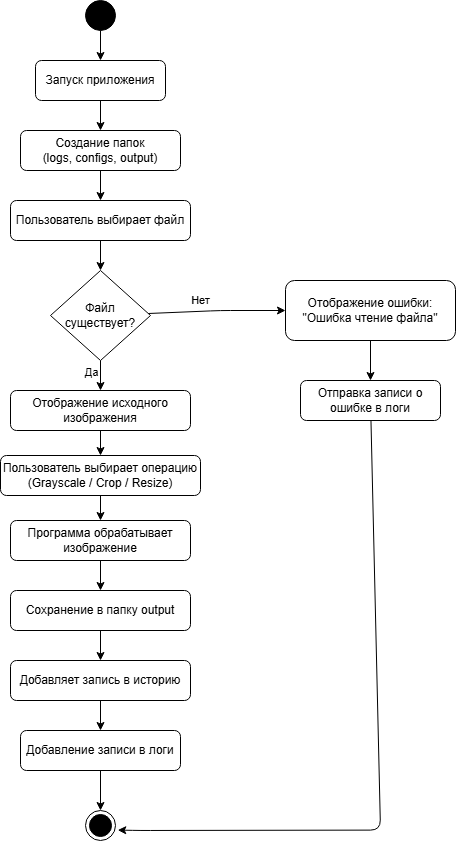

The diagram above was exported from draw.io. Its source (the exported page's mxGraphModel, read from the mxfile embedded in the PNG):
<mxGraphModel dx="1249" dy="821" grid="1" gridSize="10" guides="1" tooltips="1" connect="1" arrows="1" fold="1" page="1" pageScale="1" pageWidth="827" pageHeight="1169" math="0" shadow="0">
  <root>
    <mxCell id="0" />
    <mxCell id="1" parent="0" />
    <mxCell id="TEqtslCqYKo65Dz0VKtI-1" parent="1" style="ellipse;whiteSpace=wrap;html=1;aspect=fixed;fillColor=#000000;" value="" vertex="1">
      <mxGeometry height="30" width="30" x="325" y="20" as="geometry" />
    </mxCell>
    <mxCell id="TEqtslCqYKo65Dz0VKtI-2" parent="1" style="rounded=1;whiteSpace=wrap;html=1;" value="Запуск приложения" vertex="1">
      <mxGeometry height="40" width="130" x="275" y="80" as="geometry" />
    </mxCell>
    <mxCell id="TEqtslCqYKo65Dz0VKtI-3" edge="1" parent="1" source="TEqtslCqYKo65Dz0VKtI-1" target="TEqtslCqYKo65Dz0VKtI-2">
      <mxGeometry relative="1" as="geometry" />
    </mxCell>
    <mxCell id="TEqtslCqYKo65Dz0VKtI-4" parent="1" style="rounded=1;whiteSpace=wrap;html=1;" value="Создание папок&#10;(logs, configs, output)" vertex="1">
      <mxGeometry height="40" width="160" x="260" y="150" as="geometry" />
    </mxCell>
    <mxCell id="TEqtslCqYKo65Dz0VKtI-5" edge="1" parent="1" source="TEqtslCqYKo65Dz0VKtI-2" target="TEqtslCqYKo65Dz0VKtI-4">
      <mxGeometry relative="1" as="geometry" />
    </mxCell>
    <mxCell id="TEqtslCqYKo65Dz0VKtI-6" parent="1" style="rounded=1;whiteSpace=wrap;html=1;" value="Пользователь выбирает файл" vertex="1">
      <mxGeometry height="40" width="180" x="250" y="220" as="geometry" />
    </mxCell>
    <mxCell id="TEqtslCqYKo65Dz0VKtI-7" edge="1" parent="1" source="TEqtslCqYKo65Dz0VKtI-4" target="TEqtslCqYKo65Dz0VKtI-6">
      <mxGeometry relative="1" as="geometry" />
    </mxCell>
    <mxCell id="TEqtslCqYKo65Dz0VKtI-8" parent="1" style="rhombus;whiteSpace=wrap;html=1;" value="Файл&lt;br&gt;существует?" vertex="1">
      <mxGeometry height="90" width="100" x="290" y="290" as="geometry" />
    </mxCell>
    <mxCell id="TEqtslCqYKo65Dz0VKtI-9" edge="1" parent="1" source="TEqtslCqYKo65Dz0VKtI-6" target="TEqtslCqYKo65Dz0VKtI-8">
      <mxGeometry relative="1" as="geometry" />
    </mxCell>
    <mxCell id="TEqtslCqYKo65Dz0VKtI-10" parent="1" style="rounded=1;whiteSpace=wrap;html=1;" value="Отображение ошибки: &quot;Ошибка чтение файла&quot;" vertex="1">
      <mxGeometry height="60" width="170" x="525" y="300" as="geometry" />
    </mxCell>
    <mxCell id="TEqtslCqYKo65Dz0VKtI-11" edge="1" parent="1" source="TEqtslCqYKo65Dz0VKtI-8" target="TEqtslCqYKo65Dz0VKtI-10">
      <mxGeometry relative="1" x="0.0074" as="geometry">
        <mxPoint as="offset" />
        <Array as="points">
          <mxPoint x="460" y="330" />
        </Array>
      </mxGeometry>
    </mxCell>
    <mxCell id="TEqtslCqYKo65Dz0VKtI-57" connectable="0" parent="TEqtslCqYKo65Dz0VKtI-11" style="edgeLabel;html=1;align=center;verticalAlign=middle;resizable=0;points=[];inheritText=1;" value="Нет" vertex="1">
      <mxGeometry relative="1" x="-0.1784" y="1" as="geometry">
        <mxPoint x="-4" y="-10" as="offset" />
      </mxGeometry>
    </mxCell>
    <mxCell id="TEqtslCqYKo65Dz0VKtI-12" parent="1" style="rounded=1;whiteSpace=wrap;html=1;" value="Отправка записи о ошибке в логи" vertex="1">
      <mxGeometry height="40" width="140" x="540" y="400" as="geometry" />
    </mxCell>
    <mxCell id="TEqtslCqYKo65Dz0VKtI-13" edge="1" parent="1" source="TEqtslCqYKo65Dz0VKtI-10" target="TEqtslCqYKo65Dz0VKtI-12">
      <mxGeometry relative="1" as="geometry" />
    </mxCell>
    <mxCell id="TEqtslCqYKo65Dz0VKtI-14" parent="1" style="rounded=1;whiteSpace=wrap;html=1;" value="Отображение исходного изображения" vertex="1">
      <mxGeometry height="40" width="180" x="250" y="410" as="geometry" />
    </mxCell>
    <mxCell id="TEqtslCqYKo65Dz0VKtI-15" edge="1" parent="1" source="TEqtslCqYKo65Dz0VKtI-8" target="TEqtslCqYKo65Dz0VKtI-14">
      <mxGeometry relative="1" as="geometry" />
    </mxCell>
    <mxCell id="TEqtslCqYKo65Dz0VKtI-58" connectable="0" parent="TEqtslCqYKo65Dz0VKtI-15" style="edgeLabel;html=1;align=center;verticalAlign=middle;resizable=0;points=[];inheritText=1;" value="Да" vertex="1">
      <mxGeometry relative="1" x="-0.25" y="1" as="geometry">
        <mxPoint x="-11" as="offset" />
      </mxGeometry>
    </mxCell>
    <mxCell id="TEqtslCqYKo65Dz0VKtI-16" parent="1" style="rounded=1;whiteSpace=wrap;html=1;" value="Пользователь выбирает операцию&#10;(Grayscale / Crop / Resize)" vertex="1">
      <mxGeometry height="40" width="200" x="240" y="475" as="geometry" />
    </mxCell>
    <mxCell id="TEqtslCqYKo65Dz0VKtI-17" edge="1" parent="1" source="TEqtslCqYKo65Dz0VKtI-14" target="TEqtslCqYKo65Dz0VKtI-16">
      <mxGeometry relative="1" as="geometry" />
    </mxCell>
    <mxCell id="TEqtslCqYKo65Dz0VKtI-18" parent="1" style="rounded=1;whiteSpace=wrap;html=1;" value="Программа обрабатывает изображение" vertex="1">
      <mxGeometry height="40" width="180" x="250" y="540" as="geometry" />
    </mxCell>
    <mxCell id="TEqtslCqYKo65Dz0VKtI-19" edge="1" parent="1" source="TEqtslCqYKo65Dz0VKtI-16" target="TEqtslCqYKo65Dz0VKtI-18">
      <mxGeometry relative="1" as="geometry" />
    </mxCell>
    <mxCell id="TEqtslCqYKo65Dz0VKtI-20" parent="1" style="rounded=1;whiteSpace=wrap;html=1;" value="Сохранение в папку output" vertex="1">
      <mxGeometry height="40" width="180" x="250" y="610" as="geometry" />
    </mxCell>
    <mxCell id="TEqtslCqYKo65Dz0VKtI-21" edge="1" parent="1" source="TEqtslCqYKo65Dz0VKtI-18" target="TEqtslCqYKo65Dz0VKtI-20">
      <mxGeometry relative="1" as="geometry" />
    </mxCell>
    <mxCell id="TEqtslCqYKo65Dz0VKtI-22" parent="1" style="rounded=1;whiteSpace=wrap;html=1;" value="Добавляет запись в историю" vertex="1">
      <mxGeometry height="40" width="180" x="250" y="680" as="geometry" />
    </mxCell>
    <mxCell id="TEqtslCqYKo65Dz0VKtI-23" edge="1" parent="1" source="TEqtslCqYKo65Dz0VKtI-20" target="TEqtslCqYKo65Dz0VKtI-22">
      <mxGeometry relative="1" as="geometry" />
    </mxCell>
    <mxCell id="TEqtslCqYKo65Dz0VKtI-24" parent="1" style="rounded=1;whiteSpace=wrap;html=1;" value="Добавление записи в логи" vertex="1">
      <mxGeometry height="40" width="160" x="260" y="750" as="geometry" />
    </mxCell>
    <mxCell id="TEqtslCqYKo65Dz0VKtI-25" edge="1" parent="1" source="TEqtslCqYKo65Dz0VKtI-22" target="TEqtslCqYKo65Dz0VKtI-24">
      <mxGeometry relative="1" as="geometry" />
    </mxCell>
    <mxCell id="TEqtslCqYKo65Dz0VKtI-26" parent="1" style="ellipse;html=1;shape=endState;fillColor=#000000;strokeColor=#000000;" value="" vertex="1">
      <mxGeometry height="30" width="30" x="325" y="830" as="geometry" />
    </mxCell>
    <mxCell id="TEqtslCqYKo65Dz0VKtI-27" edge="1" parent="1" source="TEqtslCqYKo65Dz0VKtI-24" target="TEqtslCqYKo65Dz0VKtI-26">
      <mxGeometry relative="1" as="geometry" />
    </mxCell>
    <mxCell id="TEqtslCqYKo65Dz0VKtI-28" edge="1" parent="1" source="TEqtslCqYKo65Dz0VKtI-12" style="entryX=1.076;entryY=0.653;entryDx=0;entryDy=0;entryPerimeter=0;" target="TEqtslCqYKo65Dz0VKtI-26">
      <mxGeometry relative="1" x="0.0398" as="geometry">
        <Array as="points">
          <mxPoint x="620" y="849.5899999999999" />
          <mxPoint x="380" y="850" />
        </Array>
        <mxPoint x="340" y="880" as="targetPoint" />
      </mxGeometry>
    </mxCell>
  </root>
</mxGraphModel>